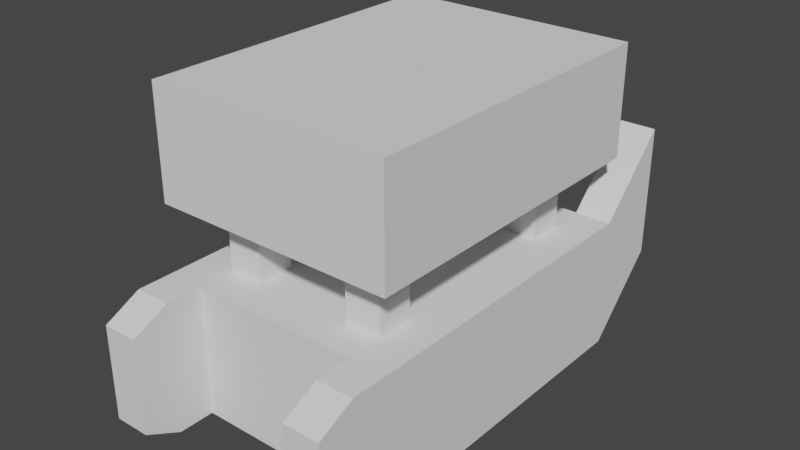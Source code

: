 # Source: SambotBody.blend  (saved by Blender 2.93.20; exported with 4.5.12 LTS)
import bpy
from mathutils import Matrix  # noqa: F401  (used for matrix-valued properties, if any)

bpy.ops.wm.read_factory_settings(use_empty=True)
scene = bpy.context.scene
scene.name = 'Scene'

# ---- collections
col_collection = bpy.data.collections.new('Collection'); scene.collection.children.link(col_collection)

# ---- world
world_world = bpy.data.worlds.new('World'); scene.world = world_world
world_world.use_nodes = True; world_world.node_tree.nodes.clear()
_N = world_world.node_tree.nodes; _L = world_world.node_tree.links
n0 = _N.new('ShaderNodeOutputWorld'); n0.name = 'World Output'; n0.location = (300, 300)
n1 = _N.new('ShaderNodeBackground'); n1.name = 'Background'; n1.location = (10, 300)
n1.inputs[0].default_value = (0.05088, 0.05088, 0.05088, 1.0)
_L.new(n1.outputs[0], n0.inputs[0])
n0.is_active_output = True
world_world.color = (0.05088, 0.05088, 0.05088)
world_world.use_sun_shadow = False
world_world.sun_shadow_jitter_overblur = 0.0

# ---- meshes
me_plane = bpy.data.meshes.new('Plane')
me_plane.from_pydata([(-2.34, -1.0, 0.0), (1.0, -1.0, 0.0), (-2.34, 3.47, 0.0), (1.0, 3.47, 0.0), (-2.34, 3.47, 1.81), (-2.34, -1.0, 1.81), (1.0, -1.0, 1.81), (1.0, 3.47, 1.81), (-2.34, 2.47, 0.0), (1.0, 2.47, 0.0), (-2.34, 2.47, 1.81), (1.0, 2.47, 1.81), (-2.34, 0.0, 0.0), (-2.34, 0.0, 1.81), (1.0, 0.0, 0.0), (1.0, 0.0, 1.81), (-1.34, -1.0, 0.0), (-1.34, 3.47, 0.0), (-1.34, -1.0, 1.81), (-1.34, 3.47, 1.81), (-1.34, 2.47, 1.81), (-1.34, 2.47, 0.0), (-1.34, 0.0, 0.0), (-1.34, 0.0, 1.81), (0.0, -1.0, 0.0), (0.0, -1.0, 1.81), (0.0, 2.47, 0.0), (0.0, 0.0, 0.0), (0.0, 3.47, 0.0), (0.0, 3.47, 1.81), (0.0, 2.47, 1.81), (0.0, 0.0, 1.81), (1.0, 2.97, 0.0), (1.0, 2.97, 1.81), (-2.34, 2.97, 0.0), (-2.34, 2.97, 1.81), (-1.34, 2.97, 1.81), (-1.34, 2.97, 0.0), (0.0, 2.97, 1.81), (0.0, 2.97, 0.0), (-2.34, -0.5, 0.0), (-2.34, -0.5, 1.81), (1.0, -0.5, 0.0), (1.0, -0.5, 1.81), (-1.34, -0.5, 1.81), (-1.34, -0.5, 0.0), (0.0, -0.5, 1.81), (0.0, -0.5, 0.0), (-1.84, 3.47, 0.0), (-1.84, 3.47, 1.81), (-1.84, 2.47, 1.81), (-1.84, 0.0, 1.81), (-1.84, -1.0, 0.0), (-1.84, -1.0, 1.81), (-1.84, 2.47, 0.0), (-1.84, 0.0, 0.0), (-1.84, 2.97, 0.0), (-1.84, 2.97, 1.81), (-1.84, -0.5, 0.0), (-1.84, -0.5, 1.81), (0.5, -1.0, 0.0), (0.5, -1.0, 1.81), (0.5, 2.47, 0.0), (0.5, 0.0, 0.0), (0.5, 3.47, 0.0), (0.5, 3.47, 1.81), (0.5, 2.47, 1.81), (0.5, 0.0, 1.81), (0.5, 2.97, 1.81), (0.5, 2.97, 0.0), (0.5, -0.5, 1.81), (0.5, -0.5, 0.0), (-1.34, -0.5, 2.726), (-1.34, 0.0, 2.726), (0.5, 2.47, 2.726), (0.0, 2.47, 2.726), (0.5, 0.0, 2.726), (0.0, 0.0, 2.726), (0.0, -0.5, 2.726), (-1.34, 2.47, 2.726), (-1.34, 2.97, 2.726), (0.0, 2.97, 2.726), (0.5, 2.97, 2.726), (0.5, -0.5, 2.726), (-1.84, 2.47, 2.726), (-1.84, 0.0, 2.726), (-1.84, 2.97, 2.726), (-1.84, -0.5, 2.726), (0.5, -1.5, 0.0), (1.0, -1.5, 0.0), (0.5, -1.5, 1.81), (1.0, -1.5, 1.81), (-2.34, -1.5, 1.81), (-2.34, -1.5, 0.0), (-1.84, -1.5, 0.0), (-1.84, -1.5, 1.81), (1.0, -1.0, 1.56), (-2.34, -1.0, 1.56), (1.0, 3.47, 1.56), (-2.34, 3.47, 1.56), (-2.34, 2.47, 1.56), (1.0, 2.47, 1.56), (1.0, 0.0, 1.56), (-2.34, 0.0, 1.56), (-1.34, 3.47, 1.56), (-1.34, -1.0, 1.56), (0.0, 3.47, 1.56), (0.0, -1.0, 1.56), (-2.34, 2.97, 1.56), (1.0, 2.97, 1.56), (1.0, -0.5, 1.56), (-2.34, -0.5, 1.56), (-1.84, -1.0, 1.56), (-1.84, 3.47, 1.56), (0.5, 3.47, 1.56), (0.5, -1.0, 1.56), (1.0, -2.0, 1.56), (-2.34, -2.0, 1.56), (-1.84, -2.0, 1.56), (0.5, -2.0, 1.56), (-2.34, -1.0, 0.25), (-2.34, 3.47, 0.25), (-2.34, -2.0, 0.25), (1.0, -1.0, 0.25), (1.0, 3.47, 0.25), (-2.34, 2.47, 0.25), (1.0, 2.47, 0.25), (1.0, 0.0, 0.25), (-2.34, 0.0, 0.25), (-1.34, 3.47, 0.25), (-1.34, -1.0, 0.25), (0.0, 3.47, 0.25), (0.0, -1.0, 0.25), (-2.34, 2.97, 0.25), (1.0, 2.97, 0.25), (1.0, -0.5, 0.25), (-2.34, -0.5, 0.25), (-1.84, -1.0, 0.25), (-1.84, 3.47, 0.25), (0.5, 3.47, 0.25), (0.5, -1.0, 0.25), (1.0, -2.0, 0.25), (-1.84, -2.0, 0.25), (0.5, -2.0, 0.25), (-1.84, 4.47, 1.0), (-2.34, 4.47, 1.0), (-1.84, 4.47, 2.81), (-2.34, 4.47, 2.81), (1.0, 4.47, 2.56), (1.0, 4.47, 2.81), (-2.34, 4.47, 1.25), (-1.84, 4.47, 2.56), (1.0, 4.47, 1.0), (0.5, 4.47, 1.0), (0.5, 4.47, 2.81), (0.5, 4.47, 2.56), (1.0, 4.47, 1.25), (-2.34, 4.47, 2.56), (-1.84, 4.47, 1.25), (0.5, 4.47, 1.25), (-2.34, -1.0, 2.729), (-2.34, -1.0, 4.239), (-2.34, 3.5, 2.729), (-2.34, 3.5, 4.239), (1.0, -1.0, 2.729), (1.0, -1.0, 4.239), (1.0, 3.5, 2.729), (1.0, 3.5, 4.239)], [], [(69, 64, 3, 32), (68, 33, 7, 65), (0, 52, 94, 93), (109, 98, 7, 33), (111, 97, 5, 41), (98, 124, 156, 148), (108, 100, 10, 35), (102, 101, 11, 15), (67, 15, 11, 66), (63, 62, 9, 14), (71, 63, 14, 42), (70, 43, 15, 67), (110, 102, 15, 43), (100, 103, 13, 10), (23, 51, 85, 73), (58, 55, 22, 45), (55, 54, 21, 22), (51, 23, 20, 50), (106, 104, 19, 29), (112, 105, 18, 53), (57, 36, 19, 49), (56, 48, 17, 37), (114, 106, 29, 65), (44, 46, 31, 23), (45, 22, 27, 47), (22, 21, 26, 27), (23, 31, 30, 20), (105, 107, 25, 18), (36, 38, 29, 19), (37, 17, 28, 39), (21, 37, 39, 26), (20, 30, 38, 36), (54, 56, 37, 21), (30, 66, 74, 75), (99, 108, 35, 4), (101, 109, 33, 11), (66, 11, 33, 68), (62, 69, 32, 9), (16, 45, 47, 24), (18, 25, 46, 44), (52, 58, 45, 16), (53, 18, 44, 59), (96, 110, 43, 6), (61, 6, 43, 70), (60, 71, 42, 1), (103, 111, 41, 13), (5, 53, 59, 41), (0, 40, 58, 52), (10, 50, 57, 35), (8, 34, 56, 54), (34, 2, 48, 56), (35, 57, 49, 4), (60, 1, 89, 88), (13, 51, 50, 10), (12, 8, 54, 55), (40, 12, 55, 58), (41, 59, 51, 13), (104, 113, 49, 19), (24, 47, 71, 60), (25, 61, 70, 46), (26, 39, 69, 62), (50, 20, 79, 84), (64, 139, 159, 153), (66, 68, 82, 74), (47, 27, 63, 71), (27, 26, 62, 63), (31, 67, 66, 30), (107, 115, 61, 25), (38, 68, 65, 29), (39, 28, 64, 69), (44, 23, 73, 72), (67, 31, 77, 76), (38, 30, 75, 81), (59, 44, 72, 87), (70, 67, 76, 83), (68, 38, 81, 82), (46, 70, 83, 78), (31, 46, 78, 77), (57, 50, 84, 86), (51, 59, 87, 85), (20, 36, 80, 79), (36, 57, 86, 80), (119, 116, 91, 90), (117, 118, 95, 92), (96, 6, 91, 116), (112, 53, 95, 118), (53, 5, 92, 95), (120, 0, 93, 122), (140, 60, 88, 143), (6, 61, 90, 91), (61, 115, 119, 90), (5, 97, 117, 92), (137, 112, 118, 142), (123, 96, 116, 141), (122, 142, 118, 117), (143, 141, 116, 119), (132, 140, 115, 107), (4, 49, 146, 147), (129, 138, 113, 104), (128, 136, 111, 103), (123, 135, 110, 96), (126, 134, 109, 101), (121, 133, 108, 99), (130, 132, 107, 105), (139, 131, 106, 114), (137, 130, 105, 112), (131, 129, 104, 106), (125, 128, 103, 100), (135, 127, 102, 110), (127, 126, 101, 102), (133, 125, 100, 108), (124, 3, 152, 156), (136, 120, 97, 111), (134, 124, 98, 109), (32, 3, 124, 134), (40, 0, 120, 136), (114, 65, 154, 155), (34, 8, 125, 133), (14, 9, 126, 127), (42, 14, 127, 135), (8, 12, 128, 125), (28, 17, 129, 131), (52, 16, 130, 137), (64, 28, 131, 139), (16, 24, 132, 130), (2, 34, 133, 121), (9, 32, 134, 126), (1, 42, 135, 123), (12, 40, 136, 128), (17, 48, 138, 129), (138, 48, 144, 158), (24, 60, 140, 132), (88, 89, 141, 143), (93, 94, 142, 122), (1, 123, 141, 89), (52, 137, 142, 94), (115, 140, 143, 119), (97, 120, 122, 117), (151, 157, 147, 146), (148, 155, 154, 149), (156, 159, 155, 148), (158, 150, 157, 151), (144, 145, 150, 158), (152, 153, 159, 156), (113, 138, 158, 151), (3, 64, 153, 152), (99, 4, 147, 157), (65, 7, 149, 154), (139, 114, 155, 159), (7, 98, 148, 149), (48, 2, 145, 144), (2, 121, 150, 145), (49, 113, 151, 146), (121, 99, 157, 150), (160, 161, 163, 162), (162, 163, 167, 166), (166, 167, 165, 164), (164, 165, 161, 160), (162, 166, 164, 160), (167, 163, 161, 165)])
_uv = me_plane.uv_layers.new(name='UVMap')
_uv.uv.foreach_set('vector', [1.0, 1.0, 1.0, 1.0, 1.0, 1.0, 1.0, 1.0, 1.0, 1.0, 1.0, 1.0, 1.0, 1.0, 1.0, 1.0, 0.0, 0.0, 0.0, 0.0, 0.0, 0.0, 0.0, 0.0, 1.0, 1.0, 1.0, 1.0, 1.0, 1.0, 1.0, 1.0, 0.0, 0.0, 0.0, 0.0, 0.0, 0.0, 0.0, 0.0, 1.0, 1.0, 1.0, 1.0, 1.0, 1.0, 1.0, 1.0, 0.0, 1.0, 0.0, 1.0, 0.0, 1.0, 0.0, 1.0, 1.0, 0.0, 1.0, 1.0, 1.0, 1.0, 1.0, 0.0, 1.0, 0.0, 1.0, 0.0, 1.0, 1.0, 1.0, 1.0, 1.0, 0.0, 1.0, 1.0, 1.0, 1.0, 1.0, 0.0, 1.0, 0.0, 1.0, 0.0, 1.0, 0.0, 1.0, 0.0, 1.0, 0.0, 1.0, 0.0, 1.0, 0.0, 1.0, 0.0, 1.0, 0.0, 1.0, 0.0, 1.0, 0.0, 1.0, 0.0, 0.0, 1.0, 0.0, 0.0, 0.0, 0.0, 0.0, 1.0, 0.0, 0.0, 0.0, 0.0, 0.0, 0.0, 0.0, 0.0, 0.0, 0.0, 0.0, 0.0, 0.0, 0.0, 0.0, 0.0, 0.0, 0.0, 0.0, 1.0, 0.0, 1.0, 0.0, 0.0, 0.0, 0.0, 0.0, 0.0, 0.0, 1.0, 0.0, 1.0, 1.0, 1.0, 0.0, 1.0, 0.0, 1.0, 1.0, 1.0, 0.0, 0.0, 0.0, 0.0, 0.0, 0.0, 0.0, 0.0, 0.0, 1.0, 0.0, 1.0, 0.0, 1.0, 0.0, 1.0, 0.0, 1.0, 0.0, 1.0, 0.0, 1.0, 0.0, 1.0, 1.0, 1.0, 1.0, 1.0, 1.0, 1.0, 1.0, 1.0, 0.0, 0.0, 1.0, 0.0, 1.0, 0.0, 0.0, 0.0, 0.0, 0.0, 0.0, 0.0, 1.0, 0.0, 1.0, 0.0, 0.0, 0.0, 0.0, 1.0, 1.0, 1.0, 1.0, 0.0, 0.0, 0.0, 1.0, 0.0, 1.0, 1.0, 0.0, 1.0, 0.0, 0.0, 1.0, 0.0, 1.0, 0.0, 0.0, 0.0, 0.0, 1.0, 1.0, 1.0, 1.0, 1.0, 0.0, 1.0, 0.0, 1.0, 0.0, 1.0, 1.0, 1.0, 1.0, 1.0, 0.0, 1.0, 0.0, 1.0, 1.0, 1.0, 1.0, 1.0, 0.0, 1.0, 1.0, 1.0, 1.0, 1.0, 0.0, 1.0, 0.0, 1.0, 0.0, 1.0, 0.0, 1.0, 0.0, 1.0, 1.0, 1.0, 1.0, 1.0, 1.0, 1.0, 1.0, 1.0, 0.0, 1.0, 0.0, 1.0, 0.0, 1.0, 0.0, 1.0, 1.0, 1.0, 1.0, 1.0, 1.0, 1.0, 1.0, 1.0, 1.0, 1.0, 1.0, 1.0, 1.0, 1.0, 1.0, 1.0, 1.0, 1.0, 1.0, 1.0, 1.0, 1.0, 1.0, 1.0, 0.0, 0.0, 0.0, 0.0, 1.0, 0.0, 1.0, 0.0, 0.0, 0.0, 1.0, 0.0, 1.0, 0.0, 0.0, 0.0, 0.0, 0.0, 0.0, 0.0, 0.0, 0.0, 0.0, 0.0, 0.0, 0.0, 0.0, 0.0, 0.0, 0.0, 0.0, 0.0, 1.0, 0.0, 1.0, 0.0, 1.0, 0.0, 1.0, 0.0, 1.0, 0.0, 1.0, 0.0, 1.0, 0.0, 1.0, 0.0, 1.0, 0.0, 1.0, 0.0, 1.0, 0.0, 1.0, 0.0, 0.0, 0.0, 0.0, 0.0, 0.0, 0.0, 0.0, 0.0, 0.0, 0.0, 0.0, 0.0, 0.0, 0.0, 0.0, 0.0, 0.0, 0.0, 0.0, 0.0, 0.0, 0.0, 0.0, 0.0, 0.0, 1.0, 0.0, 1.0, 0.0, 1.0, 0.0, 1.0, 0.0, 1.0, 0.0, 1.0, 0.0, 1.0, 0.0, 1.0, 0.0, 1.0, 0.0, 1.0, 0.0, 1.0, 0.0, 1.0, 0.0, 1.0, 0.0, 1.0, 0.0, 1.0, 0.0, 1.0, 1.0, 0.0, 1.0, 0.0, 1.0, 0.0, 1.0, 0.0, 0.0, 0.0, 0.0, 0.0, 0.0, 1.0, 0.0, 1.0, 0.0, 0.0, 0.0, 1.0, 0.0, 1.0, 0.0, 0.0, 0.0, 0.0, 0.0, 0.0, 0.0, 0.0, 0.0, 0.0, 0.0, 0.0, 0.0, 0.0, 0.0, 0.0, 0.0, 0.0, 0.0, 1.0, 0.0, 1.0, 0.0, 1.0, 0.0, 1.0, 1.0, 0.0, 1.0, 0.0, 1.0, 0.0, 1.0, 0.0, 1.0, 0.0, 1.0, 0.0, 1.0, 0.0, 1.0, 0.0, 1.0, 1.0, 1.0, 1.0, 1.0, 1.0, 1.0, 1.0, 0.0, 1.0, 0.0, 1.0, 0.0, 1.0, 0.0, 1.0, 1.0, 1.0, 1.0, 1.0, 1.0, 1.0, 1.0, 1.0, 1.0, 1.0, 1.0, 1.0, 1.0, 1.0, 1.0, 1.0, 1.0, 0.0, 1.0, 0.0, 1.0, 0.0, 1.0, 0.0, 1.0, 0.0, 1.0, 1.0, 1.0, 1.0, 1.0, 0.0, 1.0, 0.0, 1.0, 0.0, 1.0, 1.0, 1.0, 1.0, 1.0, 0.0, 1.0, 0.0, 1.0, 0.0, 1.0, 0.0, 1.0, 1.0, 1.0, 1.0, 1.0, 1.0, 1.0, 1.0, 1.0, 1.0, 1.0, 1.0, 1.0, 1.0, 1.0, 1.0, 0.0, 0.0, 0.0, 0.0, 0.0, 0.0, 0.0, 0.0, 1.0, 0.0, 1.0, 0.0, 1.0, 0.0, 1.0, 0.0, 1.0, 1.0, 1.0, 1.0, 1.0, 1.0, 1.0, 1.0, 0.0, 0.0, 0.0, 0.0, 0.0, 0.0, 0.0, 0.0, 1.0, 0.0, 1.0, 0.0, 1.0, 0.0, 1.0, 0.0, 1.0, 1.0, 1.0, 1.0, 1.0, 1.0, 1.0, 1.0, 1.0, 0.0, 1.0, 0.0, 1.0, 0.0, 1.0, 0.0, 1.0, 0.0, 1.0, 0.0, 1.0, 0.0, 1.0, 0.0, 0.0, 1.0, 0.0, 1.0, 0.0, 1.0, 0.0, 1.0, 0.0, 0.0, 0.0, 0.0, 0.0, 0.0, 0.0, 0.0, 0.0, 1.0, 0.0, 1.0, 0.0, 1.0, 0.0, 1.0, 0.0, 1.0, 0.0, 1.0, 0.0, 1.0, 0.0, 1.0, 1.0, 0.0, 1.0, 0.0, 1.0, 0.0, 1.0, 0.0, 0.0, 0.0, 0.0, 0.0, 0.0, 0.0, 0.0, 0.0, 1.0, 0.0, 1.0, 0.0, 1.0, 0.0, 1.0, 0.0, 0.0, 0.0, 0.0, 0.0, 0.0, 0.0, 0.0, 0.0, 0.0, 0.0, 0.0, 0.0, 0.0, 0.0, 0.0, 0.0, 0.0, 0.0, 0.0, 0.0, 0.0, 0.0, 0.0, 0.0, 1.0, 0.0, 1.0, 0.0, 1.0, 0.0, 1.0, 0.0, 1.0, 0.0, 1.0, 0.0, 1.0, 0.0, 1.0, 0.0, 1.0, 0.0, 1.0, 0.0, 1.0, 0.0, 1.0, 0.0, 0.0, 0.0, 0.0, 0.0, 0.0, 0.0, 0.0, 0.0, 0.0, 0.0, 0.0, 0.0, 0.0, 0.0, 0.0, 0.0, 1.0, 0.0, 1.0, 0.0, 1.0, 0.0, 1.0, 0.0, 0.0, 0.0, 0.0, 0.0, 0.0, 0.0, 0.0, 0.0, 1.0, 0.0, 1.0, 0.0, 1.0, 0.0, 1.0, 0.0, 1.0, 0.0, 1.0, 0.0, 1.0, 0.0, 1.0, 0.0, 0.0, 1.0, 0.0, 1.0, 0.0, 1.0, 0.0, 1.0, 0.0, 1.0, 0.0, 1.0, 0.0, 1.0, 0.0, 1.0, 0.0, 0.0, 0.0, 0.0, 0.0, 0.0, 0.0, 0.0, 1.0, 0.0, 1.0, 0.0, 1.0, 0.0, 1.0, 0.0, 1.0, 1.0, 1.0, 1.0, 1.0, 1.0, 1.0, 1.0, 0.0, 1.0, 0.0, 1.0, 0.0, 1.0, 0.0, 1.0, 0.0, 0.0, 1.0, 0.0, 1.0, 0.0, 0.0, 0.0, 1.0, 1.0, 1.0, 1.0, 1.0, 1.0, 1.0, 1.0, 0.0, 0.0, 0.0, 0.0, 0.0, 0.0, 0.0, 0.0, 1.0, 1.0, 0.0, 1.0, 0.0, 1.0, 1.0, 1.0, 0.0, 1.0, 0.0, 0.0, 0.0, 0.0, 0.0, 1.0, 1.0, 0.0, 1.0, 0.0, 1.0, 0.0, 1.0, 0.0, 1.0, 0.0, 1.0, 1.0, 1.0, 1.0, 1.0, 0.0, 0.0, 1.0, 0.0, 1.0, 0.0, 1.0, 0.0, 1.0, 1.0, 1.0, 1.0, 1.0, 1.0, 1.0, 1.0, 1.0, 0.0, 0.0, 0.0, 0.0, 0.0, 0.0, 0.0, 0.0, 1.0, 1.0, 1.0, 1.0, 1.0, 1.0, 1.0, 1.0, 1.0, 1.0, 1.0, 1.0, 1.0, 1.0, 1.0, 1.0, 0.0, 0.0, 0.0, 0.0, 0.0, 0.0, 0.0, 0.0, 1.0, 1.0, 1.0, 1.0, 1.0, 1.0, 1.0, 1.0, 0.0, 1.0, 0.0, 1.0, 0.0, 1.0, 0.0, 1.0, 1.0, 0.0, 1.0, 1.0, 1.0, 1.0, 1.0, 0.0, 1.0, 0.0, 1.0, 0.0, 1.0, 0.0, 1.0, 0.0, 0.0, 1.0, 0.0, 0.0, 0.0, 0.0, 0.0, 1.0, 1.0, 1.0, 0.0, 1.0, 0.0, 1.0, 1.0, 1.0, 0.0, 0.0, 0.0, 0.0, 0.0, 0.0, 0.0, 0.0, 1.0, 1.0, 1.0, 1.0, 1.0, 1.0, 1.0, 1.0, 0.0, 0.0, 1.0, 0.0, 1.0, 0.0, 0.0, 0.0, 0.0, 1.0, 0.0, 1.0, 0.0, 1.0, 0.0, 1.0, 1.0, 1.0, 1.0, 1.0, 1.0, 1.0, 1.0, 1.0, 1.0, 0.0, 1.0, 0.0, 1.0, 0.0, 1.0, 0.0, 0.0, 0.0, 0.0, 0.0, 0.0, 0.0, 0.0, 0.0, 0.0, 1.0, 0.0, 1.0, 0.0, 1.0, 0.0, 1.0, 0.0, 1.0, 0.0, 1.0, 0.0, 1.0, 0.0, 1.0, 1.0, 0.0, 1.0, 0.0, 1.0, 0.0, 1.0, 0.0, 1.0, 0.0, 1.0, 0.0, 1.0, 0.0, 1.0, 0.0, 0.0, 0.0, 0.0, 0.0, 0.0, 0.0, 0.0, 0.0, 1.0, 0.0, 1.0, 0.0, 1.0, 0.0, 1.0, 0.0, 0.0, 0.0, 0.0, 0.0, 0.0, 0.0, 0.0, 0.0, 1.0, 0.0, 1.0, 0.0, 1.0, 0.0, 1.0, 0.0, 0.0, 0.0, 0.0, 0.0, 0.0, 0.0, 0.0, 0.0, 0.0, 1.0, 0.0, 1.0, 0.0, 1.0, 0.0, 1.0, 1.0, 1.0, 1.0, 1.0, 1.0, 1.0, 1.0, 1.0, 1.0, 1.0, 1.0, 1.0, 1.0, 1.0, 1.0, 1.0, 0.0, 1.0, 0.0, 1.0, 0.0, 1.0, 0.0, 1.0, 0.0, 1.0, 0.0, 1.0, 0.0, 1.0, 0.0, 1.0, 1.0, 1.0, 1.0, 1.0, 1.0, 1.0, 1.0, 1.0, 0.0, 1.0, 0.0, 1.0, 0.0, 1.0, 0.0, 1.0, 1.0, 1.0, 1.0, 1.0, 1.0, 1.0, 1.0, 1.0, 0.0, 1.0, 0.0, 1.0, 0.0, 1.0, 0.0, 1.0, 1.0, 1.0, 1.0, 1.0, 1.0, 1.0, 1.0, 1.0, 1.0, 1.0, 1.0, 1.0, 1.0, 1.0, 1.0, 1.0, 1.0, 1.0, 1.0, 1.0, 1.0, 1.0, 1.0, 1.0, 0.0, 1.0, 0.0, 1.0, 0.0, 1.0, 0.0, 1.0, 0.0, 1.0, 0.0, 1.0, 0.0, 1.0, 0.0, 1.0, 0.0, 1.0, 0.0, 1.0, 0.0, 1.0, 0.0, 1.0, 0.0, 1.0, 0.0, 1.0, 0.0, 1.0, 0.0, 1.0, 0.375, 0.0, 0.625, 0.0, 0.625, 0.25, 0.375, 0.25, 0.375, 0.25, 0.625, 0.25, 0.625, 0.5, 0.375, 0.5, 0.375, 0.5, 0.625, 0.5, 0.625, 0.75, 0.375, 0.75, 0.375, 0.75, 0.625, 0.75, 0.625, 1.0, 0.375, 1.0, 0.125, 0.5, 0.375, 0.5, 0.375, 0.75, 0.125, 0.75, 0.625, 0.5, 0.875, 0.5, 0.875, 0.75, 0.625, 0.75])
me_plane.use_remesh_fix_poles = True
me_plane.use_remesh_preserve_attributes = False
me_plane.update()

# ---- objects
ob_plane = bpy.data.objects.new('Plane', me_plane)

# ---- transforms, parenting, visibility, modifiers, constraints
ob_plane.location = (0.0, 0.0, 0.0)

# ---- collection membership
col_collection.objects.link(ob_plane)

# ---- scene / render settings (as saved in the file)
scene.frame_start = 1; scene.frame_end = 250; scene.frame_set(1)
scene.render.engine = 'BLENDER_EEVEE_NEXT'
scene.cycles.use_denoising = False
scene.cycles.samples = 128
scene.cycles.sampling_pattern = 'TABULATED_SOBOL'
scene.cycles.use_adaptive_sampling = False
scene.cycles.use_light_tree = False
scene.view_settings.view_transform = 'Filmic'
bpy.context.view_layer.update()

# ---- added for rendering (the .blend has no active camera and no usable light): camera, sun
cam_auto = bpy.data.cameras.new('AutoCamera')
cam_auto.lens = 50.0
cam_auto.sensor_width = 36.0
cam_auto.clip_end = 1000.0
ob_auto_camera = bpy.data.objects.new('AutoCamera', cam_auto)
scene.collection.objects.link(ob_auto_camera)
ob_auto_camera.location = (7.12529, -8.11935, 8.35573)
ob_auto_camera.rotation_euler = (1.09748, -7.21219e-08, 0.694738)
scene.camera = ob_auto_camera
light_auto_sun = bpy.data.lights.new('AutoSun', 'SUN')
light_auto_sun.energy = 3.0
light_auto_sun.angle = 0.0523599
ob_auto_sun = bpy.data.objects.new('AutoSun', light_auto_sun)
scene.collection.objects.link(ob_auto_sun)
ob_auto_sun.rotation_euler = (0.872665, 0.174533, 0.523599)
bpy.context.view_layer.update()
